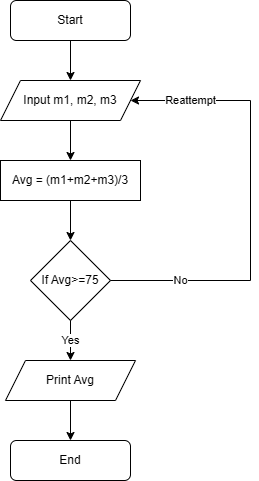

The diagram above was exported from draw.io. Its source (the exported page's mxGraphModel, read from the mxfile embedded in the PNG):
<mxGraphModel dx="753" dy="436" grid="1" gridSize="10" guides="1" tooltips="1" connect="1" arrows="1" fold="1" page="1" pageScale="1" pageWidth="850" pageHeight="1100" math="0" shadow="0">
  <root>
    <mxCell id="0" />
    <mxCell id="1" parent="0" />
    <mxCell id="9o86h6dxekxHQUvieiud-1" value="Start" style="rounded=1;whiteSpace=wrap;html=1;fontColor=light-dark(#000000,#EDEDED);" parent="1" vertex="1">
      <mxGeometry x="280" y="40" width="120" height="40" as="geometry" />
    </mxCell>
    <mxCell id="9o86h6dxekxHQUvieiud-3" value="" style="endArrow=classic;html=1;rounded=0;exitX=0.5;exitY=1;exitDx=0;exitDy=0;" parent="1" source="9o86h6dxekxHQUvieiud-1" edge="1">
      <mxGeometry width="50" height="50" relative="1" as="geometry">
        <mxPoint x="330" y="170" as="sourcePoint" />
        <mxPoint x="340" y="120" as="targetPoint" />
      </mxGeometry>
    </mxCell>
    <mxCell id="9o86h6dxekxHQUvieiud-4" value="Input m1, m2, m3" style="shape=parallelogram;perimeter=parallelogramPerimeter;whiteSpace=wrap;html=1;fixedSize=1;" parent="1" vertex="1">
      <mxGeometry x="270" y="120" width="140" height="40" as="geometry" />
    </mxCell>
    <mxCell id="9o86h6dxekxHQUvieiud-6" value="" style="endArrow=classic;html=1;rounded=0;exitX=0.5;exitY=1;exitDx=0;exitDy=0;" parent="1" source="9o86h6dxekxHQUvieiud-4" edge="1">
      <mxGeometry width="50" height="50" relative="1" as="geometry">
        <mxPoint x="360" y="250" as="sourcePoint" />
        <mxPoint x="340" y="200" as="targetPoint" />
      </mxGeometry>
    </mxCell>
    <mxCell id="9o86h6dxekxHQUvieiud-7" value="Avg = (m1+m2+m3)/3" style="rounded=0;whiteSpace=wrap;html=1;" parent="1" vertex="1">
      <mxGeometry x="270" y="200" width="140" height="40" as="geometry" />
    </mxCell>
    <mxCell id="9o86h6dxekxHQUvieiud-10" style="edgeStyle=orthogonalEdgeStyle;rounded=0;orthogonalLoop=1;jettySize=auto;html=1;exitX=0.5;exitY=1;exitDx=0;exitDy=0;" parent="1" source="9o86h6dxekxHQUvieiud-7" target="9o86h6dxekxHQUvieiud-7" edge="1">
      <mxGeometry relative="1" as="geometry" />
    </mxCell>
    <mxCell id="9o86h6dxekxHQUvieiud-12" value="" style="endArrow=classic;html=1;rounded=0;exitX=0.5;exitY=1;exitDx=0;exitDy=0;" parent="1" source="9o86h6dxekxHQUvieiud-7" edge="1">
      <mxGeometry width="50" height="50" relative="1" as="geometry">
        <mxPoint x="360" y="290" as="sourcePoint" />
        <mxPoint x="340" y="280" as="targetPoint" />
      </mxGeometry>
    </mxCell>
    <mxCell id="9o86h6dxekxHQUvieiud-13" value="Print Avg" style="shape=parallelogram;perimeter=parallelogramPerimeter;whiteSpace=wrap;html=1;fixedSize=1;" parent="1" vertex="1">
      <mxGeometry x="275" y="400" width="130" height="40" as="geometry" />
    </mxCell>
    <mxCell id="9o86h6dxekxHQUvieiud-19" style="edgeStyle=orthogonalEdgeStyle;rounded=0;orthogonalLoop=1;jettySize=auto;html=1;exitX=0.5;exitY=1;exitDx=0;exitDy=0;" parent="1" source="9o86h6dxekxHQUvieiud-13" target="9o86h6dxekxHQUvieiud-13" edge="1">
      <mxGeometry relative="1" as="geometry" />
    </mxCell>
    <mxCell id="9o86h6dxekxHQUvieiud-20" value="End" style="rounded=1;whiteSpace=wrap;html=1;" parent="1" vertex="1">
      <mxGeometry x="280" y="480" width="120" height="40" as="geometry" />
    </mxCell>
    <mxCell id="9o86h6dxekxHQUvieiud-26" value="If Avg&amp;gt;=75" style="rhombus;whiteSpace=wrap;html=1;" parent="1" vertex="1">
      <mxGeometry x="300" y="280" width="80" height="80" as="geometry" />
    </mxCell>
    <mxCell id="9o86h6dxekxHQUvieiud-28" value="Yes" style="endArrow=classic;html=1;rounded=0;" parent="1" edge="1">
      <mxGeometry width="50" height="50" relative="1" as="geometry">
        <mxPoint x="340" y="360" as="sourcePoint" />
        <mxPoint x="340" y="400" as="targetPoint" />
      </mxGeometry>
    </mxCell>
    <mxCell id="9o86h6dxekxHQUvieiud-34" value="" style="endArrow=classic;html=1;rounded=0;exitX=0.5;exitY=1;exitDx=0;exitDy=0;" parent="1" source="9o86h6dxekxHQUvieiud-13" edge="1">
      <mxGeometry width="50" height="50" relative="1" as="geometry">
        <mxPoint x="360" y="450" as="sourcePoint" />
        <mxPoint x="340" y="480" as="targetPoint" />
      </mxGeometry>
    </mxCell>
    <mxCell id="9o86h6dxekxHQUvieiud-35" value="No" style="endArrow=none;html=1;rounded=0;exitX=1;exitY=0.5;exitDx=0;exitDy=0;" parent="1" source="9o86h6dxekxHQUvieiud-26" edge="1">
      <mxGeometry width="50" height="50" relative="1" as="geometry">
        <mxPoint x="360" y="250" as="sourcePoint" />
        <mxPoint x="520" y="320" as="targetPoint" />
      </mxGeometry>
    </mxCell>
    <mxCell id="9o86h6dxekxHQUvieiud-36" value="" style="endArrow=none;html=1;rounded=0;" parent="1" edge="1">
      <mxGeometry width="50" height="50" relative="1" as="geometry">
        <mxPoint x="520" y="320" as="sourcePoint" />
        <mxPoint x="520" y="140" as="targetPoint" />
      </mxGeometry>
    </mxCell>
    <mxCell id="9o86h6dxekxHQUvieiud-37" value="Reattempt" style="endArrow=classic;html=1;rounded=0;entryX=1;entryY=0.5;entryDx=0;entryDy=0;" parent="1" target="9o86h6dxekxHQUvieiud-4" edge="1">
      <mxGeometry width="50" height="50" relative="1" as="geometry">
        <mxPoint x="520" y="140" as="sourcePoint" />
        <mxPoint x="490" y="130" as="targetPoint" />
        <mxPoint as="offset" />
      </mxGeometry>
    </mxCell>
  </root>
</mxGraphModel>